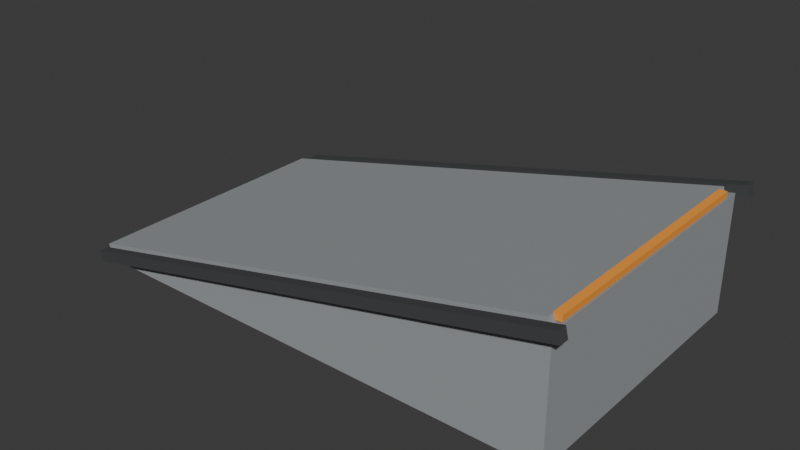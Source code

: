 # Source: map_a2_slide_ramp_01.blend  (saved by Blender 5.1.30; exported with 4.5.12 LTS)
import bpy
from mathutils import Matrix  # noqa: F401  (used for matrix-valued properties, if any)

bpy.ops.wm.read_factory_settings(use_empty=True)
scene = bpy.context.scene
scene.name = 'Scene'

# ---- collections
col_collection = bpy.data.collections.new('Collection'); scene.collection.children.link(col_collection)

# ---- materials (node trees are filled in below, after node groups)
mat_mat_a2_slide_ramp_plate = bpy.data.materials.new('mat_a2_slide_ramp_plate')
mat_mat_a2_slide_ramp_plate.diffuse_color = (0.33, 0.35, 0.36, 1.0)
mat_mat_a2_slide_ramp_teal_flow = bpy.data.materials.new('mat_a2_slide_ramp_teal_flow')
mat_mat_a2_slide_ramp_teal_flow.diffuse_color = (0.0, 0.64, 0.72, 1.0)
mat_mat_a2_slide_ramp_edge_dark = bpy.data.materials.new('mat_a2_slide_ramp_edge_dark')
mat_mat_a2_slide_ramp_edge_dark.diffuse_color = (0.055, 0.058, 0.06, 1.0)
mat_mat_a2_slide_ramp_orange_entry = bpy.data.materials.new('mat_a2_slide_ramp_orange_entry')
mat_mat_a2_slide_ramp_orange_entry.diffuse_color = (0.98, 0.35, 0.04, 1.0)

# ---- material node trees
mat_mat_a2_slide_ramp_plate.use_nodes = True; mat_mat_a2_slide_ramp_plate.node_tree.nodes.clear()
_N = mat_mat_a2_slide_ramp_plate.node_tree.nodes; _L = mat_mat_a2_slide_ramp_plate.node_tree.links
n0 = _N.new('ShaderNodeBsdfPrincipled'); n0.name = 'Principled BSDF'; n0.location = (-200, 100)
n0.inputs[0].default_value = (0.33, 0.35, 0.36, 1.0)
n0.inputs[2].default_value = 0.78
n1 = _N.new('ShaderNodeOutputMaterial'); n1.name = 'Material Output'; n1.location = (200, 100)
_L.new(n0.outputs[0], n1.inputs[0])
n1.is_active_output = True
mat_mat_a2_slide_ramp_teal_flow.use_nodes = True; mat_mat_a2_slide_ramp_teal_flow.node_tree.nodes.clear()
_N = mat_mat_a2_slide_ramp_teal_flow.node_tree.nodes; _L = mat_mat_a2_slide_ramp_teal_flow.node_tree.links
n0 = _N.new('ShaderNodeBsdfPrincipled'); n0.name = 'Principled BSDF'; n0.location = (-200, 100)
n0.inputs[0].default_value = (0.0, 0.64, 0.72, 1.0)
n0.inputs[2].default_value = 0.78
n1 = _N.new('ShaderNodeOutputMaterial'); n1.name = 'Material Output'; n1.location = (200, 100)
_L.new(n0.outputs[0], n1.inputs[0])
n1.is_active_output = True
mat_mat_a2_slide_ramp_edge_dark.use_nodes = True; mat_mat_a2_slide_ramp_edge_dark.node_tree.nodes.clear()
_N = mat_mat_a2_slide_ramp_edge_dark.node_tree.nodes; _L = mat_mat_a2_slide_ramp_edge_dark.node_tree.links
n0 = _N.new('ShaderNodeBsdfPrincipled'); n0.name = 'Principled BSDF'; n0.location = (-200, 100)
n0.inputs[0].default_value = (0.055, 0.058, 0.06, 1.0)
n0.inputs[2].default_value = 0.78
n1 = _N.new('ShaderNodeOutputMaterial'); n1.name = 'Material Output'; n1.location = (200, 100)
_L.new(n0.outputs[0], n1.inputs[0])
n1.is_active_output = True
mat_mat_a2_slide_ramp_orange_entry.use_nodes = True; mat_mat_a2_slide_ramp_orange_entry.node_tree.nodes.clear()
_N = mat_mat_a2_slide_ramp_orange_entry.node_tree.nodes; _L = mat_mat_a2_slide_ramp_orange_entry.node_tree.links
n0 = _N.new('ShaderNodeBsdfPrincipled'); n0.name = 'Principled BSDF'; n0.location = (-200, 100)
n0.inputs[0].default_value = (0.98, 0.35, 0.04, 1.0)
n0.inputs[2].default_value = 0.78
n1 = _N.new('ShaderNodeOutputMaterial'); n1.name = 'Material Output'; n1.location = (200, 100)
_L.new(n0.outputs[0], n1.inputs[0])
n1.is_active_output = True

# ---- world
world_world = bpy.data.worlds.new('World'); scene.world = world_world
world_world.use_nodes = True; world_world.node_tree.nodes.clear()
_N = world_world.node_tree.nodes; _L = world_world.node_tree.links
n0 = _N.new('ShaderNodeOutputWorld'); n0.name = 'World Output'; n0.location = (200, 100)
n1 = _N.new('ShaderNodeBackground'); n1.name = 'Background'; n1.location = (-200, 100)
n1.inputs[0].default_value = (0.05088, 0.05088, 0.05088, 1.0)
_L.new(n1.outputs[0], n0.inputs[0])
n0.is_active_output = True
world_world.color = (0.05088, 0.05088, 0.05088)
world_world.sun_shadow_jitter_overblur = 0.0

# ---- meshes
me_map_a2_slide_ramp_01_lod0_ramp_wedge_mesh = bpy.data.meshes.new('map_a2_slide_ramp_01_lod0_ramp_wedge_mesh')
me_map_a2_slide_ramp_01_lod0_ramp_wedge_mesh.from_pydata([(-2.0, -1.1, 0.0), (-2.0, 1.1, 0.0), (2.0, -1.1, 0.0), (2.0, 1.1, 0.0), (2.0, -1.1, 0.92), (2.0, 1.1, 0.92)], [], [(0, 2, 3, 1), (2, 4, 5, 3), (0, 1, 5, 4), (0, 4, 2), (1, 3, 5)])
me_map_a2_slide_ramp_01_lod0_ramp_wedge_mesh.materials.append(mat_mat_a2_slide_ramp_plate)
me_map_a2_slide_ramp_01_lod0_ramp_wedge_mesh.update()
me_map_a2_slide_ramp_01_lod0_flow_strip__1_28_mesh = bpy.data.meshes.new('map_a2_slide_ramp_01_lod0_flow_strip_-1.28_mesh')
me_map_a2_slide_ramp_01_lod0_flow_strip__1_28_mesh.from_pydata([(-0.024, -0.89, -0.01835), (-0.0296, -0.89, 0.006018), (-0.024, 0.89, -0.01835), (-0.0296, 0.89, 0.006018), (0.0296, -0.89, -0.006018), (0.024, -0.89, 0.01835), (0.0296, 0.89, -0.006018), (0.024, 0.89, 0.01835)], [], [(0, 1, 3, 2), (2, 3, 7, 6), (6, 7, 5, 4), (4, 5, 1, 0), (2, 6, 4, 0), (7, 3, 1, 5)])
_uv = me_map_a2_slide_ramp_01_lod0_flow_strip__1_28_mesh.uv_layers.new(name='UVMap')
_uv.uv.foreach_set('vector', [0.375, 0.0, 0.625, 0.0, 0.625, 0.25, 0.375, 0.25, 0.375, 0.25, 0.625, 0.25, 0.625, 0.5, 0.375, 0.5, 0.375, 0.5, 0.625, 0.5, 0.625, 0.75, 0.375, 0.75, 0.375, 0.75, 0.625, 0.75, 0.625, 1.0, 0.375, 1.0, 0.125, 0.5, 0.375, 0.5, 0.375, 0.75, 0.125, 0.75, 0.625, 0.5, 0.875, 0.5, 0.875, 0.75, 0.625, 0.75])
me_map_a2_slide_ramp_01_lod0_flow_strip__1_28_mesh.materials.append(mat_mat_a2_slide_ramp_teal_flow)
me_map_a2_slide_ramp_01_lod0_flow_strip__1_28_mesh.update()
me_map_a2_slide_ramp_01_lod0_flow_strip__0_55_mesh = bpy.data.meshes.new('map_a2_slide_ramp_01_lod0_flow_strip_-0.55_mesh')
me_map_a2_slide_ramp_01_lod0_flow_strip__0_55_mesh.from_pydata([(-0.024, -0.89, -0.01835), (-0.0296, -0.89, 0.006018), (-0.024, 0.89, -0.01835), (-0.0296, 0.89, 0.006018), (0.0296, -0.89, -0.006018), (0.024, -0.89, 0.01835), (0.0296, 0.89, -0.006018), (0.024, 0.89, 0.01835)], [], [(0, 1, 3, 2), (2, 3, 7, 6), (6, 7, 5, 4), (4, 5, 1, 0), (2, 6, 4, 0), (7, 3, 1, 5)])
_uv = me_map_a2_slide_ramp_01_lod0_flow_strip__0_55_mesh.uv_layers.new(name='UVMap')
_uv.uv.foreach_set('vector', [0.375, 0.0, 0.625, 0.0, 0.625, 0.25, 0.375, 0.25, 0.375, 0.25, 0.625, 0.25, 0.625, 0.5, 0.375, 0.5, 0.375, 0.5, 0.625, 0.5, 0.625, 0.75, 0.375, 0.75, 0.375, 0.75, 0.625, 0.75, 0.625, 1.0, 0.375, 1.0, 0.125, 0.5, 0.375, 0.5, 0.375, 0.75, 0.125, 0.75, 0.625, 0.5, 0.875, 0.5, 0.875, 0.75, 0.625, 0.75])
me_map_a2_slide_ramp_01_lod0_flow_strip__0_55_mesh.materials.append(mat_mat_a2_slide_ramp_teal_flow)
me_map_a2_slide_ramp_01_lod0_flow_strip__0_55_mesh.update()
me_map_a2_slide_ramp_01_lod0_flow_strip__0_18_mesh = bpy.data.meshes.new('map_a2_slide_ramp_01_lod0_flow_strip_+0.18_mesh')
me_map_a2_slide_ramp_01_lod0_flow_strip__0_18_mesh.from_pydata([(-0.024, -0.89, -0.01835), (-0.0296, -0.89, 0.006018), (-0.024, 0.89, -0.01835), (-0.0296, 0.89, 0.006018), (0.0296, -0.89, -0.006018), (0.024, -0.89, 0.01835), (0.0296, 0.89, -0.006018), (0.024, 0.89, 0.01835)], [], [(0, 1, 3, 2), (2, 3, 7, 6), (6, 7, 5, 4), (4, 5, 1, 0), (2, 6, 4, 0), (7, 3, 1, 5)])
_uv = me_map_a2_slide_ramp_01_lod0_flow_strip__0_18_mesh.uv_layers.new(name='UVMap')
_uv.uv.foreach_set('vector', [0.375, 0.0, 0.625, 0.0, 0.625, 0.25, 0.375, 0.25, 0.375, 0.25, 0.625, 0.25, 0.625, 0.5, 0.375, 0.5, 0.375, 0.5, 0.625, 0.5, 0.625, 0.75, 0.375, 0.75, 0.375, 0.75, 0.625, 0.75, 0.625, 1.0, 0.375, 1.0, 0.125, 0.5, 0.375, 0.5, 0.375, 0.75, 0.125, 0.75, 0.625, 0.5, 0.875, 0.5, 0.875, 0.75, 0.625, 0.75])
me_map_a2_slide_ramp_01_lod0_flow_strip__0_18_mesh.materials.append(mat_mat_a2_slide_ramp_teal_flow)
me_map_a2_slide_ramp_01_lod0_flow_strip__0_18_mesh.update()
me_map_a2_slide_ramp_01_lod0_flow_strip__0_91_mesh = bpy.data.meshes.new('map_a2_slide_ramp_01_lod0_flow_strip_+0.91_mesh')
me_map_a2_slide_ramp_01_lod0_flow_strip__0_91_mesh.from_pydata([(-0.024, -0.89, -0.01835), (-0.0296, -0.89, 0.006018), (-0.024, 0.89, -0.01835), (-0.0296, 0.89, 0.006018), (0.0296, -0.89, -0.006018), (0.024, -0.89, 0.01835), (0.0296, 0.89, -0.006018), (0.024, 0.89, 0.01835)], [], [(0, 1, 3, 2), (2, 3, 7, 6), (6, 7, 5, 4), (4, 5, 1, 0), (2, 6, 4, 0), (7, 3, 1, 5)])
_uv = me_map_a2_slide_ramp_01_lod0_flow_strip__0_91_mesh.uv_layers.new(name='UVMap')
_uv.uv.foreach_set('vector', [0.375, 0.0, 0.625, 0.0, 0.625, 0.25, 0.375, 0.25, 0.375, 0.25, 0.625, 0.25, 0.625, 0.5, 0.375, 0.5, 0.375, 0.5, 0.625, 0.5, 0.625, 0.75, 0.375, 0.75, 0.375, 0.75, 0.625, 0.75, 0.625, 1.0, 0.375, 1.0, 0.125, 0.5, 0.375, 0.5, 0.375, 0.75, 0.125, 0.75, 0.625, 0.5, 0.875, 0.5, 0.875, 0.75, 0.625, 0.75])
me_map_a2_slide_ramp_01_lod0_flow_strip__0_91_mesh.materials.append(mat_mat_a2_slide_ramp_teal_flow)
me_map_a2_slide_ramp_01_lod0_flow_strip__0_91_mesh.update()
me_map_a2_slide_ramp_01_lod0_flow_strip__1_54_mesh = bpy.data.meshes.new('map_a2_slide_ramp_01_lod0_flow_strip_+1.54_mesh')
me_map_a2_slide_ramp_01_lod0_flow_strip__1_54_mesh.from_pydata([(-0.024, -0.89, -0.01835), (-0.0296, -0.89, 0.006018), (-0.024, 0.89, -0.01835), (-0.0296, 0.89, 0.006018), (0.0296, -0.89, -0.006018), (0.024, -0.89, 0.01835), (0.0296, 0.89, -0.006018), (0.024, 0.89, 0.01835)], [], [(0, 1, 3, 2), (2, 3, 7, 6), (6, 7, 5, 4), (4, 5, 1, 0), (2, 6, 4, 0), (7, 3, 1, 5)])
_uv = me_map_a2_slide_ramp_01_lod0_flow_strip__1_54_mesh.uv_layers.new(name='UVMap')
_uv.uv.foreach_set('vector', [0.375, 0.0, 0.625, 0.0, 0.625, 0.25, 0.375, 0.25, 0.375, 0.25, 0.625, 0.25, 0.625, 0.5, 0.375, 0.5, 0.375, 0.5, 0.625, 0.5, 0.625, 0.75, 0.375, 0.75, 0.375, 0.75, 0.625, 0.75, 0.625, 1.0, 0.375, 1.0, 0.125, 0.5, 0.375, 0.5, 0.375, 0.75, 0.125, 0.75, 0.625, 0.5, 0.875, 0.5, 0.875, 0.75, 0.625, 0.75])
me_map_a2_slide_ramp_01_lod0_flow_strip__1_54_mesh.materials.append(mat_mat_a2_slide_ramp_teal_flow)
me_map_a2_slide_ramp_01_lod0_flow_strip__1_54_mesh.update()
me_map_a2_slide_ramp_01_lod0_left_edge_mesh = bpy.data.meshes.new('map_a2_slide_ramp_01_lod0_left_edge_mesh')
me_map_a2_slide_ramp_01_lod0_left_edge_mesh.from_pydata([(-1.979, -0.0375, -0.4987), (-1.998, -0.0375, -0.4158), (-1.979, 0.0375, -0.4987), (-1.998, 0.0375, -0.4158), (1.998, -0.0375, 0.4158), (1.979, -0.0375, 0.4987), (1.998, 0.0375, 0.4158), (1.979, 0.0375, 0.4987)], [], [(0, 1, 3, 2), (2, 3, 7, 6), (6, 7, 5, 4), (4, 5, 1, 0), (2, 6, 4, 0), (7, 3, 1, 5)])
_uv = me_map_a2_slide_ramp_01_lod0_left_edge_mesh.uv_layers.new(name='UVMap')
_uv.uv.foreach_set('vector', [0.375, 0.0, 0.625, 0.0, 0.625, 0.25, 0.375, 0.25, 0.375, 0.25, 0.625, 0.25, 0.625, 0.5, 0.375, 0.5, 0.375, 0.5, 0.625, 0.5, 0.625, 0.75, 0.375, 0.75, 0.375, 0.75, 0.625, 0.75, 0.625, 1.0, 0.375, 1.0, 0.125, 0.5, 0.375, 0.5, 0.375, 0.75, 0.125, 0.75, 0.625, 0.5, 0.875, 0.5, 0.875, 0.75, 0.625, 0.75])
me_map_a2_slide_ramp_01_lod0_left_edge_mesh.materials.append(mat_mat_a2_slide_ramp_edge_dark)
me_map_a2_slide_ramp_01_lod0_left_edge_mesh.update()
me_map_a2_slide_ramp_01_lod0_right_edge_mesh = bpy.data.meshes.new('map_a2_slide_ramp_01_lod0_right_edge_mesh')
me_map_a2_slide_ramp_01_lod0_right_edge_mesh.from_pydata([(-1.979, -0.0375, -0.4987), (-1.998, -0.0375, -0.4158), (-1.979, 0.0375, -0.4987), (-1.998, 0.0375, -0.4158), (1.998, -0.0375, 0.4158), (1.979, -0.0375, 0.4987), (1.998, 0.0375, 0.4158), (1.979, 0.0375, 0.4987)], [], [(0, 1, 3, 2), (2, 3, 7, 6), (6, 7, 5, 4), (4, 5, 1, 0), (2, 6, 4, 0), (7, 3, 1, 5)])
_uv = me_map_a2_slide_ramp_01_lod0_right_edge_mesh.uv_layers.new(name='UVMap')
_uv.uv.foreach_set('vector', [0.375, 0.0, 0.625, 0.0, 0.625, 0.25, 0.375, 0.25, 0.375, 0.25, 0.625, 0.25, 0.625, 0.5, 0.375, 0.5, 0.375, 0.5, 0.625, 0.5, 0.625, 0.75, 0.375, 0.75, 0.375, 0.75, 0.625, 0.75, 0.625, 1.0, 0.375, 1.0, 0.125, 0.5, 0.375, 0.5, 0.375, 0.75, 0.125, 0.75, 0.625, 0.5, 0.875, 0.5, 0.875, 0.75, 0.625, 0.75])
me_map_a2_slide_ramp_01_lod0_right_edge_mesh.materials.append(mat_mat_a2_slide_ramp_edge_dark)
me_map_a2_slide_ramp_01_lod0_right_edge_mesh.update()
me_map_a2_slide_ramp_01_lod0_entry_orange_bar_mesh = bpy.data.meshes.new('map_a2_slide_ramp_01_lod0_entry_orange_bar_mesh')
me_map_a2_slide_ramp_01_lod0_entry_orange_bar_mesh.from_pydata([(-0.03, -0.99, -0.0225), (-0.03, -0.99, 0.0225), (-0.03, 0.99, -0.0225), (-0.03, 0.99, 0.0225), (0.03, -0.99, -0.0225), (0.03, -0.99, 0.0225), (0.03, 0.99, -0.0225), (0.03, 0.99, 0.0225)], [], [(0, 1, 3, 2), (2, 3, 7, 6), (6, 7, 5, 4), (4, 5, 1, 0), (2, 6, 4, 0), (7, 3, 1, 5)])
_uv = me_map_a2_slide_ramp_01_lod0_entry_orange_bar_mesh.uv_layers.new(name='UVMap')
_uv.uv.foreach_set('vector', [0.375, 0.0, 0.625, 0.0, 0.625, 0.25, 0.375, 0.25, 0.375, 0.25, 0.625, 0.25, 0.625, 0.5, 0.375, 0.5, 0.375, 0.5, 0.625, 0.5, 0.625, 0.75, 0.375, 0.75, 0.375, 0.75, 0.625, 0.75, 0.625, 1.0, 0.375, 1.0, 0.125, 0.5, 0.375, 0.5, 0.375, 0.75, 0.125, 0.75, 0.625, 0.5, 0.875, 0.5, 0.875, 0.75, 0.625, 0.75])
me_map_a2_slide_ramp_01_lod0_entry_orange_bar_mesh.materials.append(mat_mat_a2_slide_ramp_orange_entry)
me_map_a2_slide_ramp_01_lod0_entry_orange_bar_mesh.update()
me_map_a2_slide_ramp_01_lod0_exit_orange_bar_mesh = bpy.data.meshes.new('map_a2_slide_ramp_01_lod0_exit_orange_bar_mesh')
me_map_a2_slide_ramp_01_lod0_exit_orange_bar_mesh.from_pydata([(-0.03, -0.99, -0.0225), (-0.03, -0.99, 0.0225), (-0.03, 0.99, -0.0225), (-0.03, 0.99, 0.0225), (0.03, -0.99, -0.0225), (0.03, -0.99, 0.0225), (0.03, 0.99, -0.0225), (0.03, 0.99, 0.0225)], [], [(0, 1, 3, 2), (2, 3, 7, 6), (6, 7, 5, 4), (4, 5, 1, 0), (2, 6, 4, 0), (7, 3, 1, 5)])
_uv = me_map_a2_slide_ramp_01_lod0_exit_orange_bar_mesh.uv_layers.new(name='UVMap')
_uv.uv.foreach_set('vector', [0.375, 0.0, 0.625, 0.0, 0.625, 0.25, 0.375, 0.25, 0.375, 0.25, 0.625, 0.25, 0.625, 0.5, 0.375, 0.5, 0.375, 0.5, 0.625, 0.5, 0.625, 0.75, 0.375, 0.75, 0.375, 0.75, 0.625, 0.75, 0.625, 1.0, 0.375, 1.0, 0.125, 0.5, 0.375, 0.5, 0.375, 0.75, 0.125, 0.75, 0.625, 0.5, 0.875, 0.5, 0.875, 0.75, 0.625, 0.75])
me_map_a2_slide_ramp_01_lod0_exit_orange_bar_mesh.materials.append(mat_mat_a2_slide_ramp_orange_entry)
me_map_a2_slide_ramp_01_lod0_exit_orange_bar_mesh.update()
me_map_a2_slide_ramp_01_lod1_blockout_mesh = bpy.data.meshes.new('map_a2_slide_ramp_01_lod1_blockout_mesh')
me_map_a2_slide_ramp_01_lod1_blockout_mesh.from_pydata([(-1.936, -1.05, -0.5068), (-1.963, -1.05, -0.3898), (-1.936, 1.05, -0.5068), (-1.963, 1.05, -0.3898), (1.963, -1.05, 0.3898), (1.936, -1.05, 0.5068), (1.963, 1.05, 0.3898), (1.936, 1.05, 0.5068)], [], [(0, 1, 3, 2), (2, 3, 7, 6), (6, 7, 5, 4), (4, 5, 1, 0), (2, 6, 4, 0), (7, 3, 1, 5)])
_uv = me_map_a2_slide_ramp_01_lod1_blockout_mesh.uv_layers.new(name='UVMap')
_uv.uv.foreach_set('vector', [0.375, 0.0, 0.625, 0.0, 0.625, 0.25, 0.375, 0.25, 0.375, 0.25, 0.625, 0.25, 0.625, 0.5, 0.375, 0.5, 0.375, 0.5, 0.625, 0.5, 0.625, 0.75, 0.375, 0.75, 0.375, 0.75, 0.625, 0.75, 0.625, 1.0, 0.375, 1.0, 0.125, 0.5, 0.375, 0.5, 0.375, 0.75, 0.125, 0.75, 0.625, 0.5, 0.875, 0.5, 0.875, 0.75, 0.625, 0.75])
me_map_a2_slide_ramp_01_lod1_blockout_mesh.materials.append(mat_mat_a2_slide_ramp_plate)
me_map_a2_slide_ramp_01_lod1_blockout_mesh.update()

# ---- objects
ob_map_a2_slide_ramp_01 = bpy.data.objects.new('map_a2_slide_ramp_01', None)
ob_map_a2_slide_ramp_01_lod0_ramp_wedge = bpy.data.objects.new('map_a2_slide_ramp_01_lod0_ramp_wedge', me_map_a2_slide_ramp_01_lod0_ramp_wedge_mesh)
ob_map_a2_slide_ramp_01_lod0_flow_strip__1_28 = bpy.data.objects.new('map_a2_slide_ramp_01_lod0_flow_strip_-1.28', me_map_a2_slide_ramp_01_lod0_flow_strip__1_28_mesh)
ob_map_a2_slide_ramp_01_lod0_flow_strip__0_55 = bpy.data.objects.new('map_a2_slide_ramp_01_lod0_flow_strip_-0.55', me_map_a2_slide_ramp_01_lod0_flow_strip__0_55_mesh)
ob_map_a2_slide_ramp_01_lod0_flow_strip__0_18 = bpy.data.objects.new('map_a2_slide_ramp_01_lod0_flow_strip_+0.18', me_map_a2_slide_ramp_01_lod0_flow_strip__0_18_mesh)
ob_map_a2_slide_ramp_01_lod0_flow_strip__0_91 = bpy.data.objects.new('map_a2_slide_ramp_01_lod0_flow_strip_+0.91', me_map_a2_slide_ramp_01_lod0_flow_strip__0_91_mesh)
ob_map_a2_slide_ramp_01_lod0_flow_strip__1_54 = bpy.data.objects.new('map_a2_slide_ramp_01_lod0_flow_strip_+1.54', me_map_a2_slide_ramp_01_lod0_flow_strip__1_54_mesh)
ob_map_a2_slide_ramp_01_lod0_left_edge = bpy.data.objects.new('map_a2_slide_ramp_01_lod0_left_edge', me_map_a2_slide_ramp_01_lod0_left_edge_mesh)
ob_map_a2_slide_ramp_01_lod0_right_edge = bpy.data.objects.new('map_a2_slide_ramp_01_lod0_right_edge', me_map_a2_slide_ramp_01_lod0_right_edge_mesh)
ob_map_a2_slide_ramp_01_lod0_entry_orange_bar = bpy.data.objects.new('map_a2_slide_ramp_01_lod0_entry_orange_bar', me_map_a2_slide_ramp_01_lod0_entry_orange_bar_mesh)
ob_map_a2_slide_ramp_01_lod0_exit_orange_bar = bpy.data.objects.new('map_a2_slide_ramp_01_lod0_exit_orange_bar', me_map_a2_slide_ramp_01_lod0_exit_orange_bar_mesh)
ob_map_a2_slide_ramp_01_lod1_blockout = bpy.data.objects.new('map_a2_slide_ramp_01_lod1_blockout', me_map_a2_slide_ramp_01_lod1_blockout_mesh)
ob_socket_snap_bottom = bpy.data.objects.new('socket_snap_bottom', None)
ob_socket_snap_top = bpy.data.objects.new('socket_snap_top', None)
ob_socket_slide_entry = bpy.data.objects.new('socket_slide_entry', None)
ob_socket_slide_exit = bpy.data.objects.new('socket_slide_exit', None)
ob_socket_vfx = bpy.data.objects.new('socket_vfx', None)

# ---- transforms, parenting, visibility, modifiers, constraints
ob_map_a2_slide_ramp_01.location = (0.0, 0.0, 0.0)
ob_map_a2_slide_ramp_01.empty_display_size = 0.24
ob_map_a2_slide_ramp_01_lod0_ramp_wedge.parent = ob_map_a2_slide_ramp_01
ob_map_a2_slide_ramp_01_lod0_ramp_wedge.location = (0.0, 0.0, 0.0)
ob_map_a2_slide_ramp_01_lod0_flow_strip__1_28.parent = ob_map_a2_slide_ramp_01
ob_map_a2_slide_ramp_01_lod0_flow_strip__1_28.location = (-1.28, 0.0, 0.2006)
ob_map_a2_slide_ramp_01_lod0_flow_strip__0_55.parent = ob_map_a2_slide_ramp_01
ob_map_a2_slide_ramp_01_lod0_flow_strip__0_55.location = (-0.55, 0.0, 0.3685)
ob_map_a2_slide_ramp_01_lod0_flow_strip__0_18.parent = ob_map_a2_slide_ramp_01
ob_map_a2_slide_ramp_01_lod0_flow_strip__0_18.location = (0.18, 0.0, 0.5364)
ob_map_a2_slide_ramp_01_lod0_flow_strip__0_91.parent = ob_map_a2_slide_ramp_01
ob_map_a2_slide_ramp_01_lod0_flow_strip__0_91.location = (0.91, 0.0, 0.7043)
ob_map_a2_slide_ramp_01_lod0_flow_strip__1_54.parent = ob_map_a2_slide_ramp_01
ob_map_a2_slide_ramp_01_lod0_flow_strip__1_54.location = (1.54, 0.0, 0.8492)
ob_map_a2_slide_ramp_01_lod0_left_edge.parent = ob_map_a2_slide_ramp_01
ob_map_a2_slide_ramp_01_lod0_left_edge.location = (0.1, -1.14, 0.5)
ob_map_a2_slide_ramp_01_lod0_right_edge.parent = ob_map_a2_slide_ramp_01
ob_map_a2_slide_ramp_01_lod0_right_edge.location = (0.1, 1.14, 0.5)
ob_map_a2_slide_ramp_01_lod0_entry_orange_bar.parent = ob_map_a2_slide_ramp_01
ob_map_a2_slide_ramp_01_lod0_entry_orange_bar.location = (-1.82, 0.0, 0.06)
ob_map_a2_slide_ramp_01_lod0_exit_orange_bar.parent = ob_map_a2_slide_ramp_01
ob_map_a2_slide_ramp_01_lod0_exit_orange_bar.location = (1.96, 0.0, 0.945)
ob_map_a2_slide_ramp_01_lod1_blockout.parent = ob_map_a2_slide_ramp_01
ob_map_a2_slide_ramp_01_lod1_blockout.location = (0.0, 0.0, 0.46)
ob_socket_snap_bottom.parent = ob_map_a2_slide_ramp_01
ob_socket_snap_bottom.location = (-2.0, 0.0, 0.0)
ob_socket_snap_bottom.empty_display_type = 'SPHERE'
ob_socket_snap_bottom.empty_display_size = 0.1
ob_socket_snap_top.parent = ob_map_a2_slide_ramp_01
ob_socket_snap_top.location = (2.0, 0.0, 0.92)
ob_socket_snap_top.empty_display_type = 'SPHERE'
ob_socket_snap_top.empty_display_size = 0.1
ob_socket_slide_entry.parent = ob_map_a2_slide_ramp_01
ob_socket_slide_entry.location = (-1.75, 0.0, 0.08)
ob_socket_slide_entry.empty_display_type = 'SPHERE'
ob_socket_slide_entry.empty_display_size = 0.08
ob_socket_slide_exit.parent = ob_map_a2_slide_ramp_01
ob_socket_slide_exit.location = (1.75, 0.0, 0.86)
ob_socket_slide_exit.empty_display_type = 'SPHERE'
ob_socket_slide_exit.empty_display_size = 0.08
ob_socket_vfx.parent = ob_map_a2_slide_ramp_01
ob_socket_vfx.location = (-0.15, 0.0, 0.43)
ob_socket_vfx.empty_display_type = 'SPHERE'
ob_socket_vfx.empty_display_size = 0.08

# ---- collection membership
col_collection.objects.link(ob_map_a2_slide_ramp_01)
col_collection.objects.link(ob_map_a2_slide_ramp_01_lod0_ramp_wedge)
col_collection.objects.link(ob_map_a2_slide_ramp_01_lod0_flow_strip__1_28)
col_collection.objects.link(ob_map_a2_slide_ramp_01_lod0_flow_strip__0_55)
col_collection.objects.link(ob_map_a2_slide_ramp_01_lod0_flow_strip__0_18)
col_collection.objects.link(ob_map_a2_slide_ramp_01_lod0_flow_strip__0_91)
col_collection.objects.link(ob_map_a2_slide_ramp_01_lod0_flow_strip__1_54)
col_collection.objects.link(ob_map_a2_slide_ramp_01_lod0_left_edge)
col_collection.objects.link(ob_map_a2_slide_ramp_01_lod0_right_edge)
col_collection.objects.link(ob_map_a2_slide_ramp_01_lod0_entry_orange_bar)
col_collection.objects.link(ob_map_a2_slide_ramp_01_lod0_exit_orange_bar)
col_collection.objects.link(ob_map_a2_slide_ramp_01_lod1_blockout)
col_collection.objects.link(ob_socket_snap_bottom)
col_collection.objects.link(ob_socket_snap_top)
col_collection.objects.link(ob_socket_slide_entry)
col_collection.objects.link(ob_socket_slide_exit)
col_collection.objects.link(ob_socket_vfx)

# ---- scene / render settings (as saved in the file)
scene.frame_start = 1; scene.frame_end = 250; scene.frame_set(1)
scene.render.engine = 'BLENDER_EEVEE_NEXT'
scene.render.bake_bias = 0.0
scene.render.bake_samples = 0
scene.cycles.sampling_pattern = 'TABULATED_SOBOL'
scene.eevee.use_volume_custom_range = False
bpy.context.view_layer.update()

# ---- added for rendering (the .blend has no active camera and no usable light): camera, sun
cam_auto = bpy.data.cameras.new('AutoCamera')
cam_auto.lens = 50.0
cam_auto.sensor_width = 36.0
cam_auto.clip_end = 1000.0
ob_auto_camera = bpy.data.objects.new('AutoCamera', cam_auto)
scene.collection.objects.link(ob_auto_camera)
ob_auto_camera.location = (4.52727, -5.37415, 4.05872)
ob_auto_camera.rotation_euler = (1.09748, -7.21219e-08, 0.694738)
scene.camera = ob_auto_camera
light_auto_sun = bpy.data.lights.new('AutoSun', 'SUN')
light_auto_sun.energy = 3.0
light_auto_sun.angle = 0.0523599
ob_auto_sun = bpy.data.objects.new('AutoSun', light_auto_sun)
scene.collection.objects.link(ob_auto_sun)
ob_auto_sun.rotation_euler = (0.872665, 0.174533, 0.523599)
bpy.context.view_layer.update()
